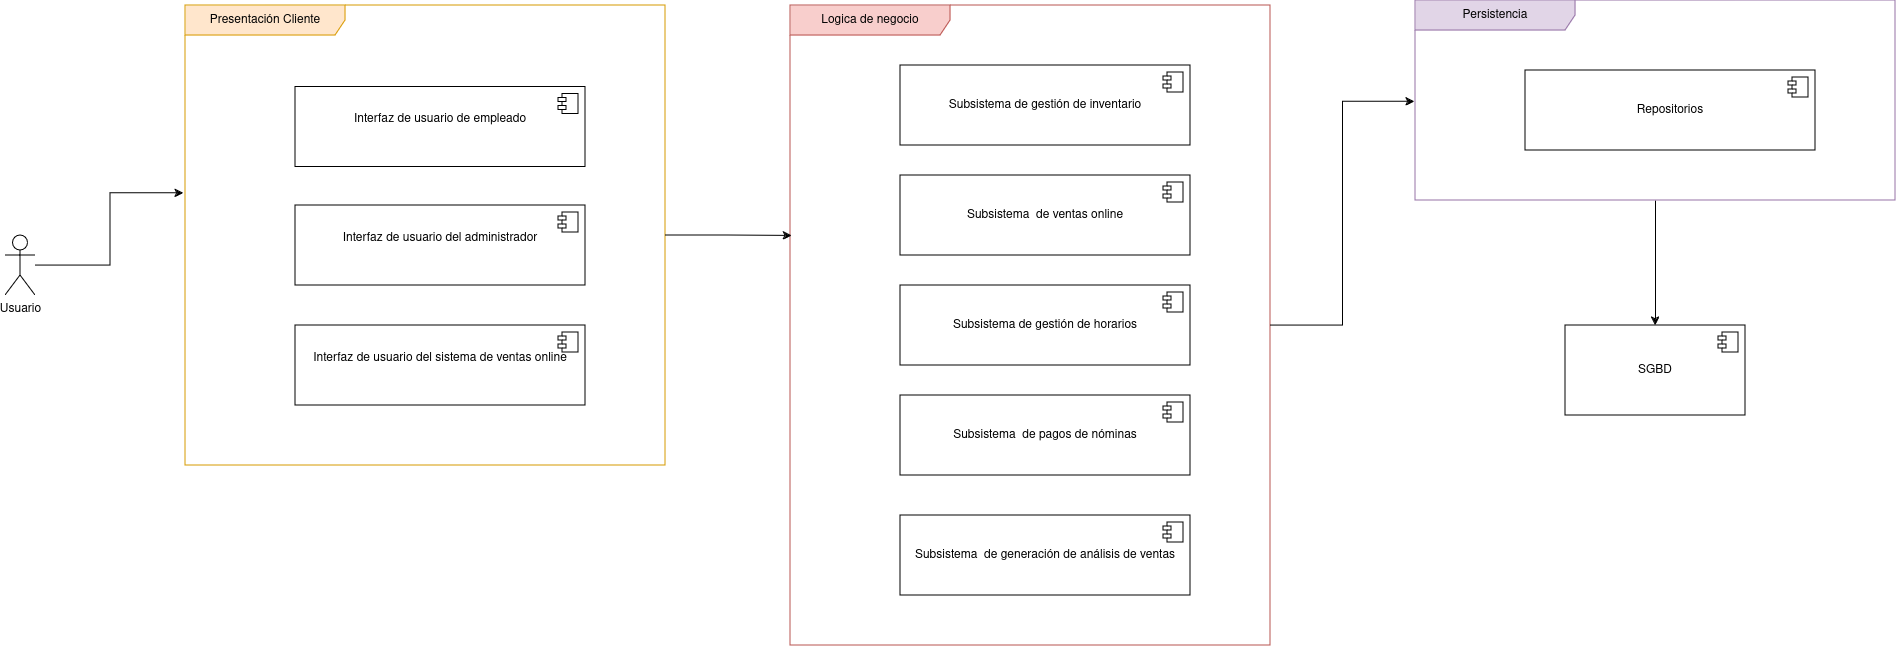

The diagram above was exported from draw.io. Its source (the exported page's mxGraphModel, read from the mxfile embedded in the PNG):
<mxGraphModel dx="2390" dy="1325" grid="1" gridSize="10" guides="1" tooltips="1" connect="1" arrows="1" fold="1" page="1" pageScale="1" pageWidth="850" pageHeight="1100" math="0" shadow="0">
  <root>
    <mxCell id="0" />
    <mxCell id="1" parent="0" />
    <mxCell id="GoBoxXVFG6pKqklVUoC5-13" value="Usuario" style="shape=umlActor;verticalLabelPosition=bottom;verticalAlign=top;html=1;" parent="1" vertex="1">
      <mxGeometry x="250" y="580" width="30" height="60" as="geometry" />
    </mxCell>
    <mxCell id="GoBoxXVFG6pKqklVUoC5-14" value="Presentación Cliente" style="shape=umlFrame;whiteSpace=wrap;html=1;pointerEvents=0;recursiveResize=0;container=1;collapsible=0;width=160;fillColor=#ffe6cc;strokeColor=#d79b00;" parent="1" vertex="1">
      <mxGeometry x="430" y="350" width="480" height="460" as="geometry" />
    </mxCell>
    <mxCell id="GoBoxXVFG6pKqklVUoC5-15" value="Interfaz de usuario de empleado&lt;div&gt;&lt;br/&gt;&lt;/div&gt;" style="html=1;dropTarget=0;whiteSpace=wrap;" parent="GoBoxXVFG6pKqklVUoC5-14" vertex="1">
      <mxGeometry x="110" y="81.5" width="290" height="80" as="geometry" />
    </mxCell>
    <mxCell id="GoBoxXVFG6pKqklVUoC5-16" value="" style="shape=module;jettyWidth=8;jettyHeight=4;" parent="GoBoxXVFG6pKqklVUoC5-15" vertex="1">
      <mxGeometry x="1" width="20" height="20" relative="1" as="geometry">
        <mxPoint x="-27" y="7" as="offset" />
      </mxGeometry>
    </mxCell>
    <mxCell id="GoBoxXVFG6pKqklVUoC5-17" value="Interfaz de usuario del administrador&lt;br&gt;&lt;div&gt;&lt;br&gt;&lt;/div&gt;" style="html=1;dropTarget=0;whiteSpace=wrap;" parent="GoBoxXVFG6pKqklVUoC5-14" vertex="1">
      <mxGeometry x="110" y="200" width="290" height="80" as="geometry" />
    </mxCell>
    <mxCell id="GoBoxXVFG6pKqklVUoC5-18" value="" style="shape=module;jettyWidth=8;jettyHeight=4;" parent="GoBoxXVFG6pKqklVUoC5-17" vertex="1">
      <mxGeometry x="1" width="20" height="20" relative="1" as="geometry">
        <mxPoint x="-27" y="7" as="offset" />
      </mxGeometry>
    </mxCell>
    <mxCell id="GoBoxXVFG6pKqklVUoC5-19" value="Interfaz de usuario del sistema de ventas online&lt;br&gt;&lt;div&gt;&lt;br&gt;&lt;/div&gt;" style="html=1;dropTarget=0;whiteSpace=wrap;" parent="GoBoxXVFG6pKqklVUoC5-14" vertex="1">
      <mxGeometry x="110" y="320" width="290" height="80" as="geometry" />
    </mxCell>
    <mxCell id="GoBoxXVFG6pKqklVUoC5-20" value="" style="shape=module;jettyWidth=8;jettyHeight=4;" parent="GoBoxXVFG6pKqklVUoC5-19" vertex="1">
      <mxGeometry x="1" width="20" height="20" relative="1" as="geometry">
        <mxPoint x="-27" y="7" as="offset" />
      </mxGeometry>
    </mxCell>
    <mxCell id="GoBoxXVFG6pKqklVUoC5-21" value="Logica de negocio" style="shape=umlFrame;whiteSpace=wrap;html=1;pointerEvents=0;recursiveResize=0;container=1;collapsible=0;width=160;fillColor=#f8cecc;strokeColor=#b85450;" parent="1" vertex="1">
      <mxGeometry x="1035" y="350" width="480" height="640" as="geometry" />
    </mxCell>
    <mxCell id="GoBoxXVFG6pKqklVUoC5-22" value="Subsistema de gestión de inventario" style="html=1;dropTarget=0;whiteSpace=wrap;" parent="GoBoxXVFG6pKqklVUoC5-21" vertex="1">
      <mxGeometry x="110" y="60" width="290" height="80" as="geometry" />
    </mxCell>
    <mxCell id="GoBoxXVFG6pKqklVUoC5-23" value="" style="shape=module;jettyWidth=8;jettyHeight=4;" parent="GoBoxXVFG6pKqklVUoC5-22" vertex="1">
      <mxGeometry x="1" width="20" height="20" relative="1" as="geometry">
        <mxPoint x="-27" y="7" as="offset" />
      </mxGeometry>
    </mxCell>
    <mxCell id="GoBoxXVFG6pKqklVUoC5-24" value="Subsistema&amp;nbsp; de ventas online" style="html=1;dropTarget=0;whiteSpace=wrap;" parent="GoBoxXVFG6pKqklVUoC5-21" vertex="1">
      <mxGeometry x="110" y="170" width="290" height="80" as="geometry" />
    </mxCell>
    <mxCell id="GoBoxXVFG6pKqklVUoC5-25" value="" style="shape=module;jettyWidth=8;jettyHeight=4;" parent="GoBoxXVFG6pKqklVUoC5-24" vertex="1">
      <mxGeometry x="1" width="20" height="20" relative="1" as="geometry">
        <mxPoint x="-27" y="7" as="offset" />
      </mxGeometry>
    </mxCell>
    <mxCell id="GoBoxXVFG6pKqklVUoC5-26" value="Subsistema de gestión de horarios" style="html=1;dropTarget=0;whiteSpace=wrap;" parent="GoBoxXVFG6pKqklVUoC5-21" vertex="1">
      <mxGeometry x="110" y="280" width="290" height="80" as="geometry" />
    </mxCell>
    <mxCell id="GoBoxXVFG6pKqklVUoC5-27" value="" style="shape=module;jettyWidth=8;jettyHeight=4;" parent="GoBoxXVFG6pKqklVUoC5-26" vertex="1">
      <mxGeometry x="1" width="20" height="20" relative="1" as="geometry">
        <mxPoint x="-27" y="7" as="offset" />
      </mxGeometry>
    </mxCell>
    <mxCell id="GoBoxXVFG6pKqklVUoC5-28" value="Subsistema&amp;nbsp; de pagos de nóminas" style="html=1;dropTarget=0;whiteSpace=wrap;" parent="GoBoxXVFG6pKqklVUoC5-21" vertex="1">
      <mxGeometry x="110" y="390" width="290" height="80" as="geometry" />
    </mxCell>
    <mxCell id="GoBoxXVFG6pKqklVUoC5-29" value="" style="shape=module;jettyWidth=8;jettyHeight=4;" parent="GoBoxXVFG6pKqklVUoC5-28" vertex="1">
      <mxGeometry x="1" width="20" height="20" relative="1" as="geometry">
        <mxPoint x="-27" y="7" as="offset" />
      </mxGeometry>
    </mxCell>
    <mxCell id="GoBoxXVFG6pKqklVUoC5-30" value="Subsistema&amp;nbsp; de generación de análisis de ventas" style="html=1;dropTarget=0;whiteSpace=wrap;" parent="GoBoxXVFG6pKqklVUoC5-21" vertex="1">
      <mxGeometry x="110" y="510" width="290" height="80" as="geometry" />
    </mxCell>
    <mxCell id="GoBoxXVFG6pKqklVUoC5-31" value="" style="shape=module;jettyWidth=8;jettyHeight=4;" parent="GoBoxXVFG6pKqklVUoC5-30" vertex="1">
      <mxGeometry x="1" width="20" height="20" relative="1" as="geometry">
        <mxPoint x="-27" y="7" as="offset" />
      </mxGeometry>
    </mxCell>
    <mxCell id="GoBoxXVFG6pKqklVUoC5-136" style="edgeStyle=orthogonalEdgeStyle;rounded=0;orthogonalLoop=1;jettySize=auto;html=1;entryX=0.5;entryY=0;entryDx=0;entryDy=0;" parent="1" source="GoBoxXVFG6pKqklVUoC5-44" target="GoBoxXVFG6pKqklVUoC5-55" edge="1">
      <mxGeometry relative="1" as="geometry" />
    </mxCell>
    <mxCell id="GoBoxXVFG6pKqklVUoC5-44" value="Persistencia" style="shape=umlFrame;whiteSpace=wrap;html=1;pointerEvents=0;recursiveResize=0;container=1;collapsible=0;width=160;fillColor=#e1d5e7;strokeColor=#9673a6;" parent="1" vertex="1">
      <mxGeometry x="1660" y="345" width="480" height="200" as="geometry" />
    </mxCell>
    <mxCell id="GoBoxXVFG6pKqklVUoC5-45" value="Repositorios" style="html=1;dropTarget=0;whiteSpace=wrap;" parent="GoBoxXVFG6pKqklVUoC5-44" vertex="1">
      <mxGeometry x="110" y="70" width="290" height="80" as="geometry" />
    </mxCell>
    <mxCell id="GoBoxXVFG6pKqklVUoC5-46" value="" style="shape=module;jettyWidth=8;jettyHeight=4;" parent="GoBoxXVFG6pKqklVUoC5-45" vertex="1">
      <mxGeometry x="1" width="20" height="20" relative="1" as="geometry">
        <mxPoint x="-27" y="7" as="offset" />
      </mxGeometry>
    </mxCell>
    <mxCell id="GoBoxXVFG6pKqklVUoC5-55" value="SGBD" style="html=1;dropTarget=0;whiteSpace=wrap;" parent="1" vertex="1">
      <mxGeometry x="1810" y="670" width="180" height="90" as="geometry" />
    </mxCell>
    <mxCell id="GoBoxXVFG6pKqklVUoC5-56" value="" style="shape=module;jettyWidth=8;jettyHeight=4;" parent="GoBoxXVFG6pKqklVUoC5-55" vertex="1">
      <mxGeometry x="1" width="20" height="20" relative="1" as="geometry">
        <mxPoint x="-27" y="7" as="offset" />
      </mxGeometry>
    </mxCell>
    <mxCell id="GoBoxXVFG6pKqklVUoC5-65" value="" style="ellipse;whiteSpace=wrap;html=1;align=center;aspect=fixed;fillColor=none;strokeColor=none;resizable=0;perimeter=centerPerimeter;rotatable=0;allowArrows=0;points=[];outlineConnect=1;" parent="1" vertex="1">
      <mxGeometry x="380" y="440" width="10" height="10" as="geometry" />
    </mxCell>
    <mxCell id="GoBoxXVFG6pKqklVUoC5-82" value="" style="ellipse;whiteSpace=wrap;html=1;align=center;aspect=fixed;fillColor=none;strokeColor=none;resizable=0;perimeter=centerPerimeter;rotatable=0;allowArrows=0;points=[];outlineConnect=1;" parent="1" vertex="1">
      <mxGeometry x="970" y="410" width="10" height="10" as="geometry" />
    </mxCell>
    <mxCell id="GoBoxXVFG6pKqklVUoC5-94" value="" style="ellipse;whiteSpace=wrap;html=1;align=center;aspect=fixed;fillColor=none;strokeColor=none;resizable=0;perimeter=centerPerimeter;rotatable=0;allowArrows=0;points=[];outlineConnect=1;" parent="1" vertex="1">
      <mxGeometry x="970" y="515" width="10" height="10" as="geometry" />
    </mxCell>
    <mxCell id="GoBoxXVFG6pKqklVUoC5-101" value="" style="ellipse;whiteSpace=wrap;html=1;align=center;aspect=fixed;fillColor=none;strokeColor=none;resizable=0;perimeter=centerPerimeter;rotatable=0;allowArrows=0;points=[];outlineConnect=1;" parent="1" vertex="1">
      <mxGeometry x="970" y="490" width="10" height="10" as="geometry" />
    </mxCell>
    <mxCell id="GoBoxXVFG6pKqklVUoC5-108" value="" style="ellipse;whiteSpace=wrap;html=1;align=center;aspect=fixed;fillColor=none;strokeColor=none;resizable=0;perimeter=centerPerimeter;rotatable=0;allowArrows=0;points=[];outlineConnect=1;" parent="1" vertex="1">
      <mxGeometry x="1550" y="570" width="10" height="10" as="geometry" />
    </mxCell>
    <mxCell id="GoBoxXVFG6pKqklVUoC5-119" value="" style="ellipse;whiteSpace=wrap;html=1;align=center;aspect=fixed;fillColor=none;strokeColor=none;resizable=0;perimeter=centerPerimeter;rotatable=0;allowArrows=0;points=[];outlineConnect=1;" parent="1" vertex="1">
      <mxGeometry x="970" y="550" width="10" height="10" as="geometry" />
    </mxCell>
    <mxCell id="GoBoxXVFG6pKqklVUoC5-125" value="" style="ellipse;whiteSpace=wrap;html=1;align=center;aspect=fixed;fillColor=none;strokeColor=none;resizable=0;perimeter=centerPerimeter;rotatable=0;allowArrows=0;points=[];outlineConnect=1;" parent="1" vertex="1">
      <mxGeometry x="970" y="680" width="10" height="10" as="geometry" />
    </mxCell>
    <mxCell id="GoBoxXVFG6pKqklVUoC5-128" value="" style="ellipse;whiteSpace=wrap;html=1;align=center;aspect=fixed;fillColor=none;strokeColor=none;resizable=0;perimeter=centerPerimeter;rotatable=0;allowArrows=0;points=[];outlineConnect=1;" parent="1" vertex="1">
      <mxGeometry x="970" y="750" width="10" height="10" as="geometry" />
    </mxCell>
    <mxCell id="GoBoxXVFG6pKqklVUoC5-131" value="" style="ellipse;whiteSpace=wrap;html=1;align=center;aspect=fixed;fillColor=none;strokeColor=none;resizable=0;perimeter=centerPerimeter;rotatable=0;allowArrows=0;points=[];outlineConnect=1;" parent="1" vertex="1">
      <mxGeometry x="960" y="850" width="10" height="10" as="geometry" />
    </mxCell>
    <mxCell id="GoBoxXVFG6pKqklVUoC5-133" style="edgeStyle=orthogonalEdgeStyle;rounded=0;orthogonalLoop=1;jettySize=auto;html=1;entryX=-0.004;entryY=0.408;entryDx=0;entryDy=0;entryPerimeter=0;" parent="1" source="GoBoxXVFG6pKqklVUoC5-13" target="GoBoxXVFG6pKqklVUoC5-14" edge="1">
      <mxGeometry relative="1" as="geometry" />
    </mxCell>
    <mxCell id="GoBoxXVFG6pKqklVUoC5-134" style="edgeStyle=orthogonalEdgeStyle;rounded=0;orthogonalLoop=1;jettySize=auto;html=1;entryX=0.003;entryY=0.36;entryDx=0;entryDy=0;entryPerimeter=0;" parent="1" source="GoBoxXVFG6pKqklVUoC5-14" target="GoBoxXVFG6pKqklVUoC5-21" edge="1">
      <mxGeometry relative="1" as="geometry" />
    </mxCell>
    <mxCell id="GoBoxXVFG6pKqklVUoC5-135" style="edgeStyle=orthogonalEdgeStyle;rounded=0;orthogonalLoop=1;jettySize=auto;html=1;entryX=-0.002;entryY=0.506;entryDx=0;entryDy=0;entryPerimeter=0;" parent="1" source="GoBoxXVFG6pKqklVUoC5-21" target="GoBoxXVFG6pKqklVUoC5-44" edge="1">
      <mxGeometry relative="1" as="geometry" />
    </mxCell>
  </root>
</mxGraphModel>